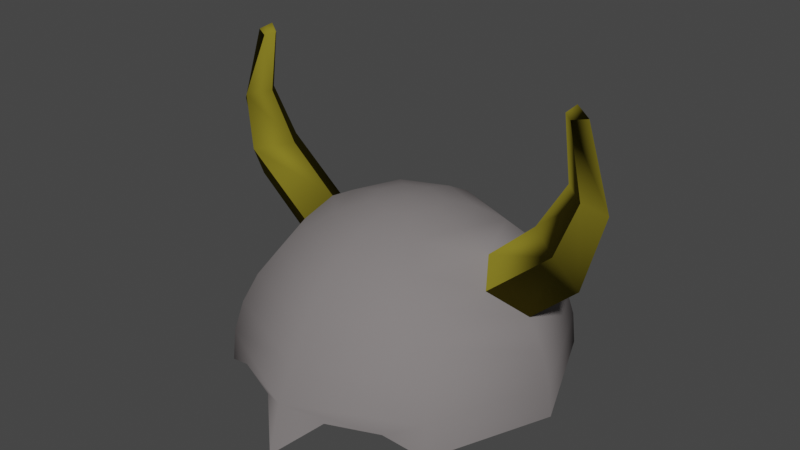 # Source: Viking_Hat.blend  (saved by Blender 2.93.20; exported with 4.5.12 LTS)
import bpy
from mathutils import Matrix  # noqa: F401  (used for matrix-valued properties, if any)

bpy.ops.wm.read_factory_settings(use_empty=True)
scene = bpy.context.scene
scene.name = 'Scene'

# ---- collections
col_collection = bpy.data.collections.new('Collection'); scene.collection.children.link(col_collection)

# ---- materials (node trees are filled in below, after node groups)
mat_hat = bpy.data.materials.new('Hat')
mat_hat.use_transparent_shadow = False
mat_hat.diffuse_color = (0.214, 0.196, 0.196, 1.0)
mat_hat.roughness = 1.0
mat_trim = bpy.data.materials.new('Trim')
mat_trim.use_transparent_shadow = False
mat_trim.diffuse_color = (0.2079, 0.1741, 0.01755, 1.0)
mat_trim.roughness = 1.0
mat_trim.specular_intensity = 0.0

# ---- material node trees

# ---- world
world_world = bpy.data.worlds.new('World'); scene.world = world_world
world_world.use_nodes = True; world_world.node_tree.nodes.clear()
_N = world_world.node_tree.nodes; _L = world_world.node_tree.links
n0 = _N.new('ShaderNodeOutputWorld'); n0.name = 'World Output'; n0.location = (300, 300)
n1 = _N.new('ShaderNodeBackground'); n1.name = 'Background'; n1.location = (10, 300)
n1.inputs[0].default_value = (0.05088, 0.05088, 0.05088, 1.0)
_L.new(n1.outputs[0], n0.inputs[0])
n0.is_active_output = True
world_world.color = (0.05088, 0.05088, 0.05088)
world_world.use_sun_shadow = False
world_world.sun_shadow_jitter_overblur = 0.0

# ---- meshes
me_sphere_001 = bpy.data.meshes.new('Sphere.001')
me_sphere_001.from_pydata([(0.0, 0.3827, 0.9239), (0.0, 0.5556, 0.8315), (0.0, 0.7071, 0.7071), (0.0, 0.8315, 0.5556), (0.0, 0.9239, 0.3827), (0.0, 0.9808, 0.1951), (0.0, 1.0, -4.371e-08), (0.1379, 0.1379, 0.9808), (0.2706, 0.2706, 0.9239), (0.3928, 0.3928, 0.8315), (0.5, 0.5, 0.7071), (0.5879, 0.5879, 0.5556), (0.6533, 0.6533, 0.3827), (0.6935, 0.6935, 0.1951), (0.7071, 0.7071, -4.371e-08), (0.1951, -8.521e-08, 0.9808), (0.3827, -8.521e-08, 0.9239), (0.5556, -8.521e-08, 0.8315), (0.7071, -8.521e-08, 0.7071), (0.8315, -8.521e-08, 0.5556), (0.9239, -8.521e-08, 0.3827), (0.9808, -8.521e-08, 0.1951), (1.0, -5.541e-08, -4.371e-08), (0.1379, -0.1379, 0.9808), (0.2706, -0.2706, 0.9239), (0.3928, -0.3928, 0.8315), (0.5, -0.5, 0.7071), (0.5879, -0.5879, 0.5556), (0.6533, -0.6533, 0.3827), (0.6935, -0.6935, 0.1951), (0.7071, -0.7071, -4.371e-08), (7.105e-15, -1.748e-07, 1.0), (2.213e-09, -0.1951, 0.9808), (2.213e-09, -0.3827, 0.9239), (2.213e-09, -0.5556, 0.8315), (3.201e-08, -0.7071, 0.7071), (3.201e-08, -0.8315, 0.5556), (3.201e-08, -0.9239, 0.3827), (3.201e-08, -1.031, 0.1951), (2.213e-09, -1.114, -0.08268), (1.006, -0.007133, 1.374), (1.237, -0.007133, 1.272), (1.117, 0.1126, 1.343), (1.129, -0.09836, 1.343), (0.9576, -0.00297, 1.725), (1.087, -0.002971, 1.725), (1.009, -0.04096, 1.712), (1.004, 0.0469, 1.712), (1.014, 0.1784, 1.045), (1.033, -0.1558, 1.045), (1.114, -0.0113, 0.8173), (0.8386, -0.0113, 1.093), (0.6473, -0.1445, 0.7071), (0.6286, 0.1896, 0.7071), (-5.238e-09, 0.1951, 0.9808), (0.2054, -0.9149, 0.1), (0.4966, -0.7943, 0.1), (1.005, 0.02013, 1.771)], [], [(5, 4, 12, 13), (6, 5, 13, 14), (54, 31, 7), (0, 54, 7, 8), (1, 0, 8, 9), (2, 1, 9, 10), (3, 2, 10, 11), (4, 3, 11, 12), (12, 11, 19, 20), (13, 12, 20, 21), (14, 13, 21, 22), (7, 31, 15), (8, 7, 15, 16), (9, 8, 16, 17), (10, 9, 17, 53), (11, 10, 53, 19), (17, 16, 24, 25), (18, 17, 52), (19, 52, 26, 27), (20, 19, 27, 28), (21, 20, 28, 29), (22, 21, 29, 30), (15, 31, 23), (16, 15, 23, 24), (29, 28, 37, 38), (30, 29, 56), (23, 31, 32), (24, 23, 32, 33), (25, 24, 33, 34), (26, 25, 34, 35), (27, 26, 35, 36), (28, 27, 36, 37), (51, 48, 42, 40), (42, 41, 45, 47), (41, 43, 46, 45), (40, 43, 46, 44), (40, 42, 47, 44), (50, 49, 43, 41), (48, 50, 41, 42), (51, 49, 43, 40), (17, 52, 49, 51), (53, 19, 50, 48), (17, 53, 48, 51), (19, 52, 49, 50), (53, 17, 18), (52, 17, 25, 26), (19, 53, 18), (52, 19, 18), (55, 38, 39), (56, 29, 38, 55), (44, 57, 47), (47, 57, 45), (45, 57, 46), (57, 44, 46)])
me_sphere_001.polygons.foreach_set('use_smooth', [True] * 54)
me_sphere_001.polygons.foreach_set('material_index', [0, 0, 0, 0, 0, 0, 0, 0, 0, 0, 0, 0, 0, 0, 0, 0, 0, 0, 0, 0, 0, 0, 0, 0, 0, 0, 0, 0, 0, 0, 0, 0, 1, 1, 1, 1, 1, 1, 1, 1, 1, 1, 1, 1, 0, 0, 0, 0, 0, 0, 1, 1, 1, 1])
_uv = me_sphere_001.uv_layers.new(name='UVMap')
_uv.uv.foreach_set('vector', [0.75, 0.5625, 0.75, 0.625, 0.625, 0.625, 0.625, 0.5625, 0.75, 0.5, 0.75, 0.5625, 0.625, 0.5625, 0.625, 0.5, 0.75, 0.9375, 0.6875, 1.0, 0.625, 0.9375, 0.75, 0.875, 0.75, 0.9375, 0.625, 0.9375, 0.625, 0.875, 0.75, 0.8125, 0.75, 0.875, 0.625, 0.875, 0.625, 0.8125, 0.75, 0.75, 0.75, 0.8125, 0.625, 0.8125, 0.625, 0.75, 0.75, 0.6875, 0.75, 0.75, 0.625, 0.75, 0.625, 0.6875, 0.75, 0.625, 0.75, 0.6875, 0.625, 0.6875, 0.625, 0.625, 0.625, 0.625, 0.625, 0.6875, 0.5, 0.6875, 0.5, 0.625, 0.625, 0.5625, 0.625, 0.625, 0.5, 0.625, 0.5, 0.5625, 0.625, 0.5, 0.625, 0.5625, 0.5, 0.5625, 0.5, 0.5, 0.625, 0.9375, 0.5625, 1.0, 0.5, 0.9375, 0.625, 0.875, 0.625, 0.9375, 0.5, 0.9375, 0.5, 0.875, 0.625, 0.8125, 0.625, 0.875, 0.5, 0.875, 0.5, 0.8125, 0.625, 0.75, 0.625, 0.8125, 0.5, 0.8125, 0.5474, 0.75, 0.625, 0.6875, 0.625, 0.75, 0.5474, 0.75, 0.5, 0.6875, 0.5, 0.8125, 0.5, 0.875, 0.375, 0.875, 0.375, 0.8125, 0.5, 0.75, 0.5, 0.8125, 0.4639, 0.75, 0.5, 0.6875, 0.4639, 0.75, 0.375, 0.75, 0.375, 0.6875, 0.5, 0.625, 0.5, 0.6875, 0.375, 0.6875, 0.375, 0.625, 0.5, 0.5625, 0.5, 0.625, 0.375, 0.625, 0.375, 0.5625, 0.5, 0.5, 0.5, 0.5625, 0.375, 0.5625, 0.375, 0.5, 0.5, 0.9375, 0.4375, 1.0, 0.375, 0.9375, 0.5, 0.875, 0.5, 0.9375, 0.375, 0.9375, 0.375, 0.875, 0.375, 0.5625, 0.375, 0.625, 0.25, 0.625, 0.25, 0.5625, 0.375, 0.5, 0.375, 0.5625, 0.3378, 0.5, 0.375, 0.9375, 0.3125, 1.0, 0.25, 0.9375, 0.375, 0.875, 0.375, 0.9375, 0.25, 0.9375, 0.25, 0.875, 0.375, 0.8125, 0.375, 0.875, 0.25, 0.875, 0.25, 0.8125, 0.375, 0.75, 0.375, 0.8125, 0.25, 0.8125, 0.25, 0.75, 0.375, 0.6875, 0.375, 0.75, 0.25, 0.75, 0.25, 0.6875, 0.375, 0.625, 0.375, 0.6875, 0.25, 0.6875, 0.25, 0.625, 0.5, 0.8125, 0.5474, 0.75, 0.5474, 0.75, 0.5, 0.8125, 0.5474, 0.75, 0.5, 0.6875, 0.5, 0.6875, 0.5474, 0.75, 0.5, 0.6875, 0.4639, 0.75, 0.4639, 0.75, 0.5, 0.6875, 0.5, 0.8125, 0.4639, 0.75, 0.4639, 0.75, 0.5, 0.8125, 0.5, 0.8125, 0.5474, 0.75, 0.5474, 0.75, 0.5, 0.8125, 0.5, 0.6875, 0.4639, 0.75, 0.4639, 0.75, 0.5, 0.6875, 0.5474, 0.75, 0.5, 0.6875, 0.5, 0.6875, 0.5474, 0.75, 0.5, 0.8125, 0.4639, 0.75, 0.4639, 0.75, 0.5, 0.8125, 0.5, 0.8125, 0.4639, 0.75, 0.4639, 0.75, 0.5, 0.8125, 0.5474, 0.75, 0.5, 0.6875, 0.5, 0.6875, 0.5474, 0.75, 0.5, 0.8125, 0.5474, 0.75, 0.5474, 0.75, 0.5, 0.8125, 0.5, 0.6875, 0.4639, 0.75, 0.4639, 0.75, 0.5, 0.6875, 0.5474, 0.75, 0.5, 0.8125, 0.5, 0.75, 0.4639, 0.75, 0.5, 0.8125, 0.375, 0.8125, 0.375, 0.75, 0.5, 0.6875, 0.5474, 0.75, 0.5, 0.75, 0.4639, 0.75, 0.5, 0.6875, 0.5, 0.75, 0.2863, 0.5, 0.25, 0.5625, 0.25, 0.5, 0.3378, 0.5, 0.375, 0.5625, 0.25, 0.5625, 0.2863, 0.5, 0.5, 0.8125, 0.522, 0.75, 0.5474, 0.75, 0.5474, 0.75, 0.522, 0.75, 0.5, 0.6875, 0.5, 0.6875, 0.522, 0.75, 0.4639, 0.75, 0.522, 0.75, 0.5, 0.8125, 0.4639, 0.75])
me_sphere_001.materials.append(mat_hat)
me_sphere_001.materials.append(mat_trim)
me_sphere_001.use_remesh_fix_poles = True
me_sphere_001.use_remesh_preserve_attributes = False
me_sphere_001.update()

# ---- objects
ob_sphere = bpy.data.objects.new('Sphere', me_sphere_001)

# ---- transforms, parenting, visibility, modifiers, constraints
ob_sphere.location = (0.0, 0.0, 0.0)
_m = ob_sphere.modifiers.new('Mirror', 'MIRROR')

# ---- collection membership
col_collection.objects.link(ob_sphere)

# ---- scene / render settings (as saved in the file)
scene.frame_start = 1; scene.frame_end = 250; scene.frame_set(1)
scene.render.engine = 'BLENDER_EEVEE_NEXT'
scene.cycles.use_denoising = False
scene.cycles.samples = 128
scene.cycles.sampling_pattern = 'TABULATED_SOBOL'
scene.cycles.use_adaptive_sampling = False
scene.cycles.use_light_tree = False
scene.view_settings.view_transform = 'Filmic'
bpy.context.view_layer.update()

# ---- added for rendering (the .blend has no active camera and no usable light): camera, sun
cam_auto = bpy.data.cameras.new('AutoCamera')
cam_auto.lens = 50.0
cam_auto.sensor_width = 36.0
cam_auto.clip_end = 1000.0
ob_auto_camera = bpy.data.objects.new('AutoCamera', cam_auto)
scene.collection.objects.link(ob_auto_camera)
ob_auto_camera.location = (3.46509, -4.2149, 3.616)
ob_auto_camera.rotation_euler = (1.09748, -7.21219e-08, 0.694738)
scene.camera = ob_auto_camera
light_auto_sun = bpy.data.lights.new('AutoSun', 'SUN')
light_auto_sun.energy = 3.0
light_auto_sun.angle = 0.0523599
ob_auto_sun = bpy.data.objects.new('AutoSun', light_auto_sun)
scene.collection.objects.link(ob_auto_sun)
ob_auto_sun.rotation_euler = (0.872665, 0.174533, 0.523599)
bpy.context.view_layer.update()
